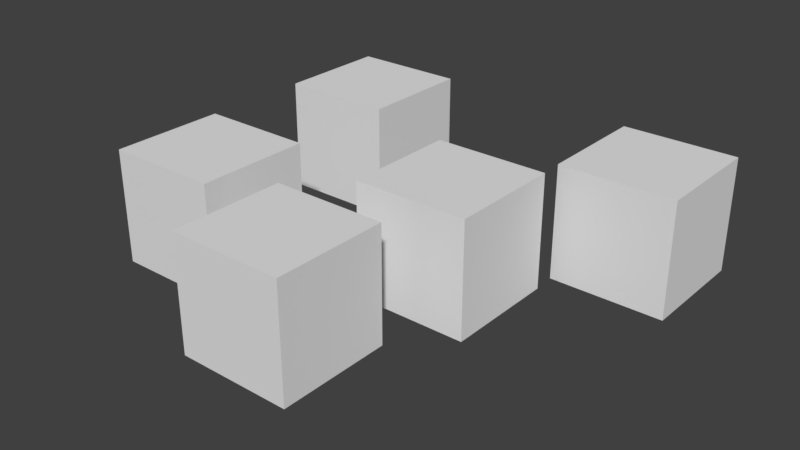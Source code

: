 # Source: shrubs_2.blend  (saved by Blender 2.79.0; exported with 4.5.12 LTS)
import bpy
from mathutils import Matrix  # noqa: F401  (used for matrix-valued properties, if any)

bpy.ops.wm.read_factory_settings(use_empty=True)
scene = bpy.context.scene
scene.name = 'Scene'

# ---- collections
col_collection_1 = bpy.data.collections.new('Collection 1'); scene.collection.children.link(col_collection_1)

# ---- materials (node trees are filled in below, after node groups)
mat_material = bpy.data.materials.new('Material')
mat_material.alpha_threshold = 0.0
mat_material.use_transparent_shadow = False
mat_material.roughness = 0.5
mat_material.line_color = (0.0, 0.0, 0.0, 1.0)

# ---- material node trees

# ---- world
world_world = bpy.data.worlds.new('World'); scene.world = world_world
world_world.color = (0.05088, 0.05088, 0.05088)
world_world.use_sun_shadow = False
world_world.sun_shadow_jitter_overblur = 0.0
world_world.cycles.sampling_method = 'MANUAL'

# ---- meshes
me_cube = bpy.data.meshes.new('Cube')
me_cube.from_pydata([(0.9117, 0.5, 0.0), (0.9117, -0.5, 0.0), (-0.08832, -0.5, 0.0), (-0.08832, 0.5, 0.0), (0.9117, 0.5, 1.0), (0.9117, -0.5, 1.0), (-0.08832, -0.5, 1.0), (-0.08832, 0.5, 1.0), (-0.9, -0.2634, 0.0), (-0.9, -1.263, 0.0), (-1.9, -1.263, 0.0), (-1.9, -0.2634, 0.0), (-0.9, -0.2634, 1.0), (-0.9, -1.263, 1.0), (-1.9, -1.263, 1.0), (-1.9, -0.2634, 1.0), (0.5, -0.9, 0.0), (0.5, -1.9, 0.0), (-0.5, -1.9, 0.0), (-0.5, -0.9, 0.0), (0.5, -0.9, 1.0), (0.5, -1.9, 1.0), (-0.5, -1.9, 1.0), (-0.5, -0.9, 1.0), (-0.9, 1.7, 0.0), (-0.9, 0.7, 0.0), (-1.9, 0.7, 0.0), (-1.9, 1.7, 0.0), (-0.9, 1.7, 1.0), (-0.9, 0.7, 1.0), (-1.9, 0.7, 1.0), (-1.9, 1.7, 1.0), (0.8984, 1.7, 1.0), (0.8984, 0.7, 1.0), (1.898, 0.7, 1.0), (1.898, 1.7, 1.0), (0.8984, 1.7, 0.0), (0.8984, 0.7, 0.0), (1.898, 0.7, 0.0), (1.898, 1.7, 0.0)], [], [(4, 7, 6, 5), (0, 4, 5, 1), (1, 5, 6, 2), (2, 6, 7, 3), (4, 0, 3, 7), (12, 15, 14, 13), (8, 12, 13, 9), (9, 13, 14, 10), (10, 14, 15, 11), (12, 8, 11, 15), (20, 23, 22, 21), (16, 20, 21, 17), (17, 21, 22, 18), (18, 22, 23, 19), (20, 16, 19, 23), (28, 31, 30, 29), (24, 28, 29, 25), (25, 29, 30, 26), (26, 30, 31, 27), (28, 24, 27, 31), (35, 39, 36, 32), (37, 33, 32, 36), (38, 34, 33, 37), (39, 35, 34, 38), (35, 32, 33, 34)])
me_cube.materials.append(mat_material)
me_cube.use_remesh_preserve_volume = False
me_cube.use_remesh_preserve_attributes = False
me_cube.use_mirror_vertex_groups = False
me_cube.update()

# ---- objects
ob_cube = bpy.data.objects.new('Cube', me_cube)

# ---- transforms, parenting, visibility, modifiers, constraints
ob_cube.location = (0.0, 0.0, 0.0)
ob_cube.scale = (0.5, 0.5, 0.5)
ob_cube.lock_rotations_4d = False
ob_cube.empty_display_type = 'ARROWS'
ob_cube.lineart.crease_threshold = 0.0

# ---- collection membership
col_collection_1.objects.link(ob_cube)

# ---- scene / render settings (as saved in the file)
scene.frame_start = 1; scene.frame_end = 250; scene.frame_set(1)
scene.render.engine = 'BLENDER_EEVEE_NEXT'
scene.render.resolution_percentage = 50
scene.render.dither_intensity = 0.0
scene.cycles.use_denoising = False
scene.cycles.samples = 128
scene.cycles.sampling_pattern = 'TABULATED_SOBOL'
scene.cycles.use_adaptive_sampling = False
scene.cycles.use_light_tree = False
scene.cycles.blur_glossy = 0.0
scene.cycles.sample_clamp_indirect = 0.0
scene.view_settings.view_transform = 'Standard'
bpy.context.view_layer.update()

# ---- added for rendering (the .blend has no active camera and no usable light): camera, sun
cam_auto = bpy.data.cameras.new('AutoCamera')
cam_auto.lens = 50.0
cam_auto.sensor_width = 36.0
cam_auto.clip_end = 1000.0
ob_auto_camera = bpy.data.objects.new('AutoCamera', cam_auto)
scene.collection.objects.link(ob_auto_camera)
ob_auto_camera.location = (2.46441, -3.00777, 2.22185)
ob_auto_camera.rotation_euler = (1.09748, -7.21219e-08, 0.694738)
scene.camera = ob_auto_camera
light_auto_sun = bpy.data.lights.new('AutoSun', 'SUN')
light_auto_sun.energy = 3.0
light_auto_sun.angle = 0.0523599
ob_auto_sun = bpy.data.objects.new('AutoSun', light_auto_sun)
scene.collection.objects.link(ob_auto_sun)
ob_auto_sun.rotation_euler = (0.872665, 0.174533, 0.523599)
bpy.context.view_layer.update()
